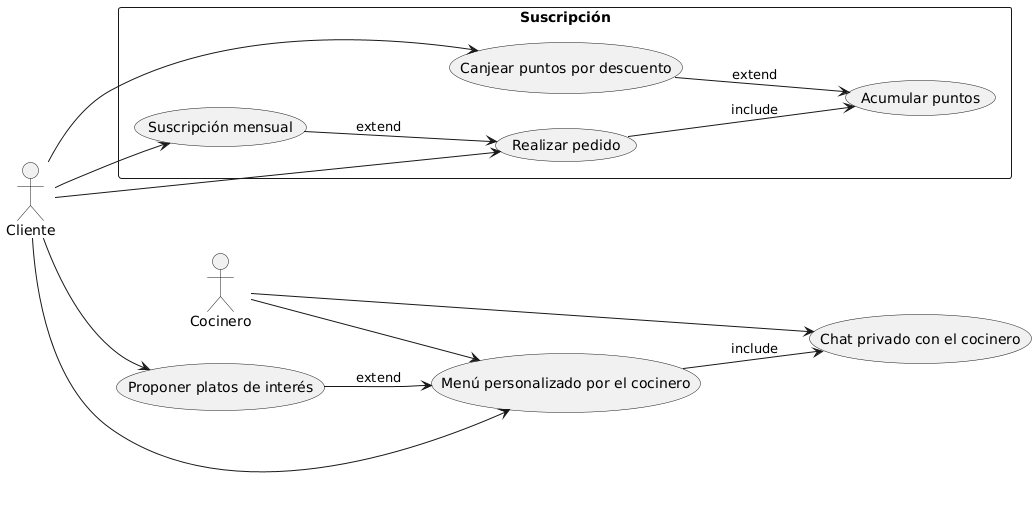

The diagram above was rendered by PlantUML. Its source (embedded in the PNG):
@startuml
left to right direction
skinparam packageStyle rectangle

actor Cliente as Cliente
actor Cocinero as Cocinero

usecase "Proponer platos de interés" as CU1
usecase "Chat privado con el cocinero" as CU2
usecase "Menú personalizado por el cocinero" as CU3

rectangle "Suscripción" {
  usecase "Suscripción mensual" as CU4
  usecase "Realizar pedido" as CU5
  usecase "Acumular puntos" as CU6
  usecase "Canjear puntos por descuento" as CU7
  
  CU5 --> CU6 : include
  CU7 --> CU6 : extend
  CU4 --> CU5 : extend
}

Cliente --> CU1
Cliente --> CU3
Cliente --> CU4
Cliente --> CU5
Cliente --> CU7

Cocinero --> CU2
Cocinero --> CU3

CU3 --> CU2 : include
CU1 --> CU3 : extend
@enduml